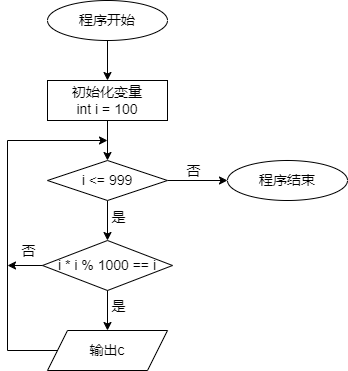

The diagram above was exported from draw.io. Its source (the exported page's mxGraphModel, read from the mxfile embedded in the PNG):
<mxGraphModel dx="1221" dy="823" grid="1" gridSize="10" guides="1" tooltips="1" connect="1" arrows="1" fold="1" page="1" pageScale="1" pageWidth="827" pageHeight="1169" math="0" shadow="0">
  <root>
    <mxCell id="0" />
    <mxCell id="1" parent="0" />
    <mxCell id="EqK2TEen8uMbBAs1lIBe-20" value="" style="edgeStyle=orthogonalEdgeStyle;rounded=0;orthogonalLoop=1;jettySize=auto;html=1;" edge="1" parent="1" source="EqK2TEen8uMbBAs1lIBe-2" target="EqK2TEen8uMbBAs1lIBe-19">
      <mxGeometry relative="1" as="geometry" />
    </mxCell>
    <mxCell id="EqK2TEen8uMbBAs1lIBe-2" value="&lt;font style=&quot;font-size: 14px;&quot;&gt;程序开始&lt;/font&gt;" style="ellipse;whiteSpace=wrap;html=1;" vertex="1" parent="1">
      <mxGeometry x="340" y="80" width="120" height="40" as="geometry" />
    </mxCell>
    <mxCell id="EqK2TEen8uMbBAs1lIBe-5" style="edgeStyle=orthogonalEdgeStyle;rounded=0;orthogonalLoop=1;jettySize=auto;html=1;entryX=0;entryY=0.5;entryDx=0;entryDy=0;" edge="1" parent="1" source="EqK2TEen8uMbBAs1lIBe-8" target="EqK2TEen8uMbBAs1lIBe-9">
      <mxGeometry relative="1" as="geometry" />
    </mxCell>
    <mxCell id="EqK2TEen8uMbBAs1lIBe-6" value="&lt;font style=&quot;font-size: 14px;&quot;&gt;否&lt;/font&gt;" style="edgeLabel;html=1;align=center;verticalAlign=middle;resizable=0;points=[];fontFamily=Helvetica;fontSize=11;fontColor=default;labelBackgroundColor=default;fillColor=none;gradientColor=none;" vertex="1" connectable="0" parent="EqK2TEen8uMbBAs1lIBe-5">
      <mxGeometry x="-0.1778" y="3" relative="1" as="geometry">
        <mxPoint y="-7" as="offset" />
      </mxGeometry>
    </mxCell>
    <mxCell id="EqK2TEen8uMbBAs1lIBe-7" style="edgeStyle=orthogonalEdgeStyle;rounded=0;orthogonalLoop=1;jettySize=auto;html=1;exitX=0.5;exitY=1;exitDx=0;exitDy=0;entryX=0.5;entryY=0;entryDx=0;entryDy=0;fontFamily=Helvetica;fontSize=11;fontColor=default;labelBackgroundColor=default;resizable=0;" edge="1" parent="1" source="EqK2TEen8uMbBAs1lIBe-8" target="EqK2TEen8uMbBAs1lIBe-16">
      <mxGeometry relative="1" as="geometry" />
    </mxCell>
    <mxCell id="EqK2TEen8uMbBAs1lIBe-22" value="&lt;font style=&quot;font-size: 14px;&quot;&gt;是&lt;/font&gt;" style="edgeLabel;html=1;align=center;verticalAlign=middle;resizable=0;points=[];" vertex="1" connectable="0" parent="EqK2TEen8uMbBAs1lIBe-7">
      <mxGeometry x="-0.2" y="-2" relative="1" as="geometry">
        <mxPoint x="12" as="offset" />
      </mxGeometry>
    </mxCell>
    <mxCell id="EqK2TEen8uMbBAs1lIBe-8" value="&lt;font style=&quot;font-size: 14px;&quot;&gt;i &amp;lt;= 999&lt;/font&gt;" style="rhombus;whiteSpace=wrap;html=1;" vertex="1" parent="1">
      <mxGeometry x="340" y="240" width="120" height="40" as="geometry" />
    </mxCell>
    <mxCell id="EqK2TEen8uMbBAs1lIBe-9" value="&lt;font style=&quot;font-size: 14px;&quot;&gt;程序结束&lt;/font&gt;" style="ellipse;whiteSpace=wrap;html=1;" vertex="1" parent="1">
      <mxGeometry x="520" y="240" width="120" height="40" as="geometry" />
    </mxCell>
    <mxCell id="EqK2TEen8uMbBAs1lIBe-12" style="edgeStyle=orthogonalEdgeStyle;rounded=0;orthogonalLoop=1;jettySize=auto;html=1;exitX=0.5;exitY=1;exitDx=0;exitDy=0;entryX=0.5;entryY=0;entryDx=0;entryDy=0;fontFamily=Helvetica;fontSize=11;fontColor=default;labelBackgroundColor=default;resizable=0;" edge="1" parent="1" source="EqK2TEen8uMbBAs1lIBe-16" target="EqK2TEen8uMbBAs1lIBe-18">
      <mxGeometry relative="1" as="geometry">
        <mxPoint x="400" y="400" as="targetPoint" />
      </mxGeometry>
    </mxCell>
    <mxCell id="EqK2TEen8uMbBAs1lIBe-13" value="&lt;font style=&quot;font-size: 14px;&quot;&gt;是&lt;/font&gt;" style="edgeLabel;html=1;align=center;verticalAlign=middle;resizable=0;points=[];fontFamily=Helvetica;fontSize=11;fontColor=default;labelBackgroundColor=default;fillColor=none;gradientColor=none;" vertex="1" connectable="0" parent="EqK2TEen8uMbBAs1lIBe-12">
      <mxGeometry x="-0.2333" y="-4" relative="1" as="geometry">
        <mxPoint x="14" as="offset" />
      </mxGeometry>
    </mxCell>
    <mxCell id="EqK2TEen8uMbBAs1lIBe-26" style="edgeStyle=orthogonalEdgeStyle;rounded=0;orthogonalLoop=1;jettySize=auto;html=1;exitX=0;exitY=0.5;exitDx=0;exitDy=0;" edge="1" parent="1" source="EqK2TEen8uMbBAs1lIBe-16">
      <mxGeometry relative="1" as="geometry">
        <mxPoint x="300" y="345" as="targetPoint" />
      </mxGeometry>
    </mxCell>
    <mxCell id="EqK2TEen8uMbBAs1lIBe-27" value="&lt;font style=&quot;font-size: 14px;&quot;&gt;否&lt;/font&gt;" style="edgeLabel;html=1;align=center;verticalAlign=middle;resizable=0;points=[];" vertex="1" connectable="0" parent="EqK2TEen8uMbBAs1lIBe-26">
      <mxGeometry x="-0.1238" y="-2" relative="1" as="geometry">
        <mxPoint y="-13" as="offset" />
      </mxGeometry>
    </mxCell>
    <mxCell id="EqK2TEen8uMbBAs1lIBe-16" value="i * i % 1000 == i" style="rhombus;whiteSpace=wrap;html=1;align=center;verticalAlign=middle;fontFamily=Helvetica;fontSize=14;fontColor=default;labelBackgroundColor=none;resizable=1;fillColor=none;gradientColor=none;movable=1;rotatable=1;deletable=1;editable=1;locked=0;connectable=1;" vertex="1" parent="1">
      <mxGeometry x="335" y="320" width="130" height="50" as="geometry" />
    </mxCell>
    <mxCell id="EqK2TEen8uMbBAs1lIBe-24" style="edgeStyle=orthogonalEdgeStyle;rounded=0;orthogonalLoop=1;jettySize=auto;html=1;exitX=0;exitY=0.5;exitDx=0;exitDy=0;" edge="1" parent="1" source="EqK2TEen8uMbBAs1lIBe-18">
      <mxGeometry relative="1" as="geometry">
        <mxPoint x="400" y="220" as="targetPoint" />
        <Array as="points">
          <mxPoint x="300" y="430" />
          <mxPoint x="300" y="220" />
        </Array>
      </mxGeometry>
    </mxCell>
    <mxCell id="EqK2TEen8uMbBAs1lIBe-18" value="输出c" style="shape=parallelogram;perimeter=parallelogramPerimeter;whiteSpace=wrap;html=1;fixedSize=1;align=center;verticalAlign=middle;fontFamily=Helvetica;fontSize=14;fontColor=default;labelBackgroundColor=default;resizable=1;fillColor=none;gradientColor=none;movable=1;rotatable=1;deletable=1;editable=1;locked=0;connectable=1;" vertex="1" parent="1">
      <mxGeometry x="340" y="410" width="120" height="40" as="geometry" />
    </mxCell>
    <mxCell id="EqK2TEen8uMbBAs1lIBe-21" value="" style="edgeStyle=orthogonalEdgeStyle;rounded=0;orthogonalLoop=1;jettySize=auto;html=1;" edge="1" parent="1" source="EqK2TEen8uMbBAs1lIBe-19" target="EqK2TEen8uMbBAs1lIBe-8">
      <mxGeometry relative="1" as="geometry" />
    </mxCell>
    <mxCell id="EqK2TEen8uMbBAs1lIBe-19" value="&lt;font style=&quot;font-size: 14px;&quot;&gt;初始化变量&lt;br&gt;int i = 100&lt;/font&gt;" style="rounded=0;whiteSpace=wrap;html=1;" vertex="1" parent="1">
      <mxGeometry x="340" y="160" width="120" height="40" as="geometry" />
    </mxCell>
  </root>
</mxGraphModel>